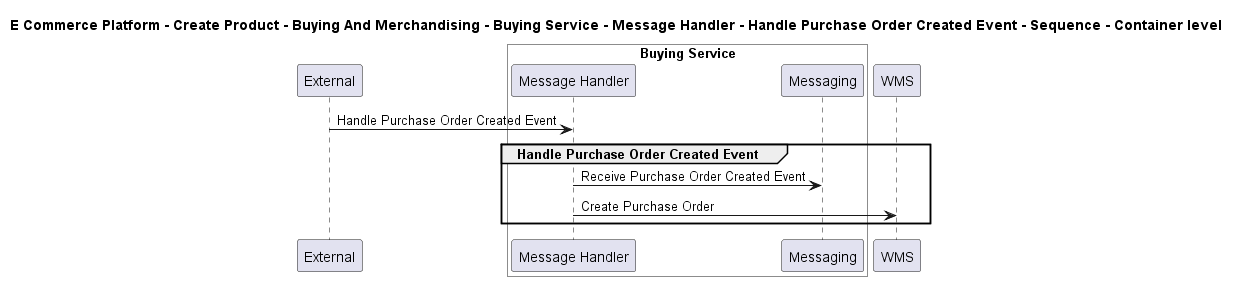

The diagram above was rendered by PlantUML. Its source (embedded in the PNG):
@startuml

title E Commerce Platform - Create Product - Buying And Merchandising - Buying Service - Message Handler - Handle Purchase Order Created Event - Sequence - Container level

participant "External" as C4InterFlow.SoftwareSystems.ExternalSystem

box "Buying Service" #White
    participant "Message Handler" as ECommercePlatform.CreateProduct.BuyingAndMerchandising.SoftwareSystems.BuyingService.Containers.MessageHandler
    participant "Messaging" as ECommercePlatform.CreateProduct.BuyingAndMerchandising.SoftwareSystems.BuyingService.Containers.Messaging
end box

participant "WMS" as ECommercePlatform.Deliver.Fulfilment.SoftwareSystems.WMS

C4InterFlow.SoftwareSystems.ExternalSystem -> ECommercePlatform.CreateProduct.BuyingAndMerchandising.SoftwareSystems.BuyingService.Containers.MessageHandler : Handle Purchase Order Created Event
group Handle Purchase Order Created Event
ECommercePlatform.CreateProduct.BuyingAndMerchandising.SoftwareSystems.BuyingService.Containers.MessageHandler -> ECommercePlatform.CreateProduct.BuyingAndMerchandising.SoftwareSystems.BuyingService.Containers.Messaging : Receive Purchase Order Created Event
ECommercePlatform.CreateProduct.BuyingAndMerchandising.SoftwareSystems.BuyingService.Containers.MessageHandler -> ECommercePlatform.Deliver.Fulfilment.SoftwareSystems.WMS : Create Purchase Order
end


@enduml